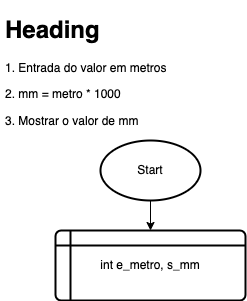

The diagram above was exported from draw.io. Its source (the exported page's mxGraphModel, read from the mxfile embedded in the PNG):
<mxGraphModel dx="306" dy="425" grid="1" gridSize="10" guides="1" tooltips="1" connect="1" arrows="1" fold="1" page="1" pageScale="1" pageWidth="827" pageHeight="1169" math="0" shadow="0">
  <root>
    <mxCell id="0" />
    <mxCell id="1" parent="0" />
    <mxCell id="0f4cMVr7PxP0g30nACdG-1" value="&lt;h1&gt;Heading&lt;/h1&gt;&lt;p&gt;1. Entrada do valor em metros&lt;/p&gt;&lt;p&gt;2. mm = metro * 1000&lt;/p&gt;&lt;p&gt;3. Mostrar o valor de mm&lt;/p&gt;" style="text;html=1;strokeColor=none;fillColor=none;spacing=5;spacingTop=-20;whiteSpace=wrap;overflow=hidden;rounded=0;" parent="1" vertex="1">
      <mxGeometry x="10" y="50" width="190" height="120" as="geometry" />
    </mxCell>
    <mxCell id="0f4cMVr7PxP0g30nACdG-4" style="edgeStyle=orthogonalEdgeStyle;rounded=0;orthogonalLoop=1;jettySize=auto;html=1;entryX=0.5;entryY=0;entryDx=0;entryDy=0;" parent="1" source="0f4cMVr7PxP0g30nACdG-2" target="0f4cMVr7PxP0g30nACdG-3" edge="1">
      <mxGeometry relative="1" as="geometry" />
    </mxCell>
    <mxCell id="0f4cMVr7PxP0g30nACdG-2" value="Start" style="strokeWidth=2;html=1;shape=mxgraph.flowchart.start_1;whiteSpace=wrap;" parent="1" vertex="1">
      <mxGeometry x="110" y="180" width="100" height="60" as="geometry" />
    </mxCell>
    <mxCell id="0f4cMVr7PxP0g30nACdG-3" value="int e_metro, s_mm" style="shape=internalStorage;whiteSpace=wrap;html=1;dx=15;dy=15;rounded=1;arcSize=8;strokeWidth=2;" parent="1" vertex="1">
      <mxGeometry x="65" y="270" width="190" height="70" as="geometry" />
    </mxCell>
  </root>
</mxGraphModel>